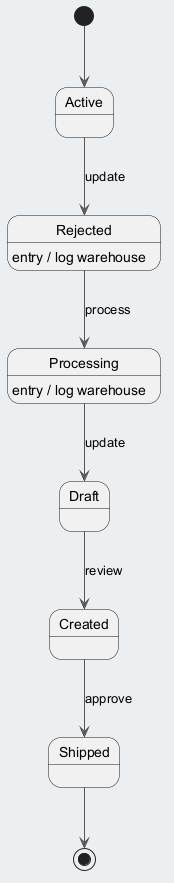

The diagram above was rendered by PlantUML. Its source (embedded in the PNG):
@startuml
skinparam backgroundColor #ECEFF1
skinparam classBackgroundColor #FFFFFF
skinparam classBorderColor #455A64
skinparam ArrowColor #555555
[*] --> Active
Active --> Rejected : update
Rejected --> Processing : process
Rejected : entry / log warehouse
Processing --> Draft : update
Processing : entry / log warehouse
Draft --> Created : review
Created --> Shipped : approve
Shipped --> [*]
@enduml